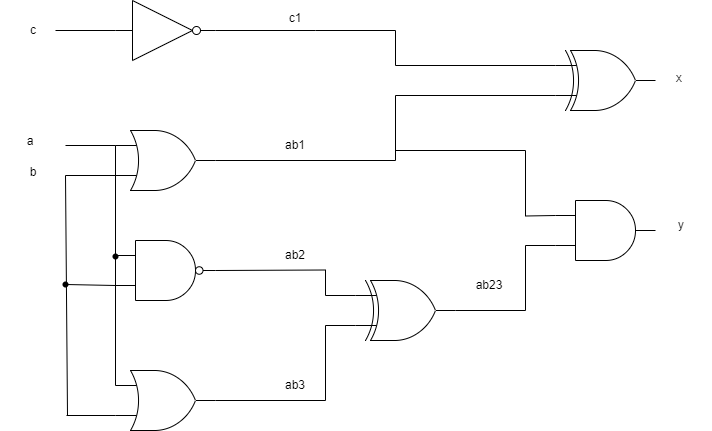

The diagram above was exported from draw.io. Its source (the exported page's mxGraphModel, read from the mxfile embedded in the PNG):
<mxGraphModel dx="975" dy="793" grid="0" gridSize="10" guides="1" tooltips="1" connect="1" arrows="1" fold="1" page="1" pageScale="1" pageWidth="850" pageHeight="1100" math="0" shadow="0">
  <root>
    <mxCell id="0" />
    <mxCell id="1" parent="0" />
    <mxCell id="EFx9bReZlargWM7kKtvx-1" value="" style="verticalLabelPosition=bottom;shadow=0;dashed=0;align=center;html=1;verticalAlign=top;shape=mxgraph.electrical.logic_gates.inverter_2" parent="1" vertex="1">
      <mxGeometry x="120" y="120" width="100" height="60" as="geometry" />
    </mxCell>
    <mxCell id="EFx9bReZlargWM7kKtvx-2" value="" style="verticalLabelPosition=bottom;shadow=0;dashed=0;align=center;html=1;verticalAlign=top;shape=mxgraph.electrical.logic_gates.logic_gate;operation=or;" parent="1" vertex="1">
      <mxGeometry x="120" y="490" width="100" height="60" as="geometry" />
    </mxCell>
    <mxCell id="EFx9bReZlargWM7kKtvx-3" value="" style="verticalLabelPosition=bottom;shadow=0;dashed=0;align=center;html=1;verticalAlign=top;shape=mxgraph.electrical.logic_gates.logic_gate;operation=and;" parent="1" vertex="1">
      <mxGeometry x="560" y="320" width="100" height="60" as="geometry" />
    </mxCell>
    <mxCell id="EFx9bReZlargWM7kKtvx-4" value="" style="verticalLabelPosition=bottom;shadow=0;dashed=0;align=center;html=1;verticalAlign=top;shape=mxgraph.electrical.logic_gates.logic_gate;operation=or;" parent="1" vertex="1">
      <mxGeometry x="120" y="250" width="100" height="60" as="geometry" />
    </mxCell>
    <mxCell id="EFx9bReZlargWM7kKtvx-6" value="" style="verticalLabelPosition=bottom;shadow=0;dashed=0;align=center;html=1;verticalAlign=top;shape=mxgraph.electrical.logic_gates.logic_gate;operation=and;negating=1;negSize=0.15;" parent="1" vertex="1">
      <mxGeometry x="120" y="360" width="100" height="60" as="geometry" />
    </mxCell>
    <mxCell id="EFx9bReZlargWM7kKtvx-7" value="" style="verticalLabelPosition=bottom;shadow=0;dashed=0;align=center;html=1;verticalAlign=top;shape=mxgraph.electrical.logic_gates.logic_gate;operation=xor;" parent="1" vertex="1">
      <mxGeometry x="360" y="400" width="100" height="60" as="geometry" />
    </mxCell>
    <mxCell id="EFx9bReZlargWM7kKtvx-8" value="" style="verticalLabelPosition=bottom;shadow=0;dashed=0;align=center;html=1;verticalAlign=top;shape=mxgraph.electrical.logic_gates.logic_gate;operation=xor;" parent="1" vertex="1">
      <mxGeometry x="560" y="170" width="100" height="60" as="geometry" />
    </mxCell>
    <mxCell id="EFx9bReZlargWM7kKtvx-9" value="" style="endArrow=none;html=1;rounded=0;exitX=1;exitY=0.5;exitDx=0;exitDy=0;exitPerimeter=0;entryX=0;entryY=0.25;entryDx=0;entryDy=0;entryPerimeter=0;" parent="1" source="EFx9bReZlargWM7kKtvx-1" target="EFx9bReZlargWM7kKtvx-8" edge="1">
      <mxGeometry width="50" height="50" relative="1" as="geometry">
        <mxPoint x="400" y="430" as="sourcePoint" />
        <mxPoint x="400" y="200" as="targetPoint" />
        <Array as="points">
          <mxPoint x="320" y="150" />
          <mxPoint x="400" y="150" />
          <mxPoint x="400" y="185" />
        </Array>
      </mxGeometry>
    </mxCell>
    <mxCell id="EFx9bReZlargWM7kKtvx-10" value="" style="endArrow=none;html=1;rounded=0;entryX=0;entryY=0.75;entryDx=0;entryDy=0;entryPerimeter=0;exitX=1;exitY=0.5;exitDx=0;exitDy=0;exitPerimeter=0;" parent="1" source="EFx9bReZlargWM7kKtvx-4" target="EFx9bReZlargWM7kKtvx-8" edge="1">
      <mxGeometry width="50" height="50" relative="1" as="geometry">
        <mxPoint x="250" y="270" as="sourcePoint" />
        <mxPoint x="560" y="305" as="targetPoint" />
        <Array as="points">
          <mxPoint x="400" y="280" />
          <mxPoint x="400" y="215" />
        </Array>
      </mxGeometry>
    </mxCell>
    <mxCell id="EFx9bReZlargWM7kKtvx-13" value="" style="endArrow=none;html=1;rounded=0;exitX=1;exitY=0.5;exitDx=0;exitDy=0;exitPerimeter=0;entryX=0;entryY=0.25;entryDx=0;entryDy=0;entryPerimeter=0;" parent="1" source="EFx9bReZlargWM7kKtvx-6" target="EFx9bReZlargWM7kKtvx-7" edge="1">
      <mxGeometry width="50" height="50" relative="1" as="geometry">
        <mxPoint x="230" y="389.5" as="sourcePoint" />
        <mxPoint x="330" y="410" as="targetPoint" />
        <Array as="points">
          <mxPoint x="330" y="389.5" />
          <mxPoint x="330" y="415" />
        </Array>
      </mxGeometry>
    </mxCell>
    <mxCell id="EFx9bReZlargWM7kKtvx-14" value="" style="endArrow=none;html=1;rounded=0;entryX=0;entryY=0.75;entryDx=0;entryDy=0;entryPerimeter=0;" parent="1" target="EFx9bReZlargWM7kKtvx-7" edge="1">
      <mxGeometry width="50" height="50" relative="1" as="geometry">
        <mxPoint x="220" y="520" as="sourcePoint" />
        <mxPoint x="360" y="535" as="targetPoint" />
        <Array as="points">
          <mxPoint x="330" y="520" />
          <mxPoint x="330" y="445" />
        </Array>
      </mxGeometry>
    </mxCell>
    <mxCell id="EFx9bReZlargWM7kKtvx-15" value="" style="endArrow=none;html=1;rounded=0;entryX=0;entryY=0.25;entryDx=0;entryDy=0;entryPerimeter=0;" parent="1" target="EFx9bReZlargWM7kKtvx-3" edge="1">
      <mxGeometry width="50" height="50" relative="1" as="geometry">
        <mxPoint x="400" y="270" as="sourcePoint" />
        <mxPoint x="550" y="336" as="targetPoint" />
        <Array as="points">
          <mxPoint x="530" y="270" />
          <mxPoint x="530" y="335.5" />
        </Array>
      </mxGeometry>
    </mxCell>
    <mxCell id="EFx9bReZlargWM7kKtvx-16" value="" style="endArrow=none;html=1;rounded=0;exitX=1;exitY=0.5;exitDx=0;exitDy=0;exitPerimeter=0;entryX=0;entryY=0.75;entryDx=0;entryDy=0;entryPerimeter=0;" parent="1" source="EFx9bReZlargWM7kKtvx-7" target="EFx9bReZlargWM7kKtvx-3" edge="1">
      <mxGeometry width="50" height="50" relative="1" as="geometry">
        <mxPoint x="470" y="430.5" as="sourcePoint" />
        <mxPoint x="610" y="455.5" as="targetPoint" />
        <Array as="points">
          <mxPoint x="530" y="430" />
          <mxPoint x="530" y="365" />
        </Array>
      </mxGeometry>
    </mxCell>
    <mxCell id="EFx9bReZlargWM7kKtvx-17" value="" style="endArrow=none;html=1;rounded=0;entryX=0;entryY=0.5;entryDx=0;entryDy=0;entryPerimeter=0;labelBackgroundColor=#FFFFFF;" parent="1" target="EFx9bReZlargWM7kKtvx-1" edge="1">
      <mxGeometry width="50" height="50" relative="1" as="geometry">
        <mxPoint x="60" y="150" as="sourcePoint" />
        <mxPoint x="110" y="150" as="targetPoint" />
      </mxGeometry>
    </mxCell>
    <mxCell id="EFx9bReZlargWM7kKtvx-19" value="" style="endArrow=none;html=1;rounded=0;entryX=0;entryY=0.75;entryDx=0;entryDy=0;entryPerimeter=0;" parent="1" target="EFx9bReZlargWM7kKtvx-2" edge="1">
      <mxGeometry width="50" height="50" relative="1" as="geometry">
        <mxPoint x="71" y="535" as="sourcePoint" />
        <mxPoint x="110" y="530" as="targetPoint" />
      </mxGeometry>
    </mxCell>
    <mxCell id="EFx9bReZlargWM7kKtvx-20" value="" style="endArrow=none;html=1;rounded=0;entryX=0;entryY=0.75;entryDx=0;entryDy=0;entryPerimeter=0;" parent="1" target="EFx9bReZlargWM7kKtvx-4" edge="1">
      <mxGeometry width="50" height="50" relative="1" as="geometry">
        <mxPoint x="70" y="295" as="sourcePoint" />
        <mxPoint x="110" y="285" as="targetPoint" />
      </mxGeometry>
    </mxCell>
    <mxCell id="EFx9bReZlargWM7kKtvx-21" value="" style="endArrow=none;html=1;rounded=0;entryX=0;entryY=0.25;entryDx=0;entryDy=0;entryPerimeter=0;" parent="1" target="EFx9bReZlargWM7kKtvx-4" edge="1">
      <mxGeometry width="50" height="50" relative="1" as="geometry">
        <mxPoint x="70" y="265" as="sourcePoint" />
        <mxPoint x="100" y="240" as="targetPoint" />
      </mxGeometry>
    </mxCell>
    <mxCell id="EFx9bReZlargWM7kKtvx-22" value="" style="endArrow=none;html=1;rounded=0;entryX=0;entryY=0.75;entryDx=0;entryDy=0;entryPerimeter=0;startArrow=none;" parent="1" source="EFx9bReZlargWM7kKtvx-25" target="EFx9bReZlargWM7kKtvx-6" edge="1">
      <mxGeometry width="50" height="50" relative="1" as="geometry">
        <mxPoint x="70" y="405" as="sourcePoint" />
        <mxPoint x="90" y="410" as="targetPoint" />
      </mxGeometry>
    </mxCell>
    <mxCell id="EFx9bReZlargWM7kKtvx-23" value="" style="endArrow=none;html=1;rounded=0;exitDx=0;exitDy=0;exitPerimeter=0;entryX=0;entryY=0.25;entryDx=0;entryDy=0;entryPerimeter=0;startArrow=none;" parent="1" source="EFx9bReZlargWM7kKtvx-30" target="EFx9bReZlargWM7kKtvx-4" edge="1">
      <mxGeometry width="50" height="50" relative="1" as="geometry">
        <mxPoint x="110" y="210" as="sourcePoint" />
        <mxPoint x="120" y="260" as="targetPoint" />
      </mxGeometry>
    </mxCell>
    <mxCell id="EFx9bReZlargWM7kKtvx-24" value="" style="endArrow=none;html=1;rounded=0;" parent="1" edge="1">
      <mxGeometry width="50" height="50" relative="1" as="geometry">
        <mxPoint x="70" y="295" as="sourcePoint" />
        <mxPoint x="72" y="535" as="targetPoint" />
      </mxGeometry>
    </mxCell>
    <mxCell id="EFx9bReZlargWM7kKtvx-29" value="" style="endArrow=none;html=1;rounded=0;entryDx=0;entryDy=0;entryPerimeter=0;" parent="1" target="EFx9bReZlargWM7kKtvx-25" edge="1">
      <mxGeometry width="50" height="50" relative="1" as="geometry">
        <mxPoint x="70" y="405" as="sourcePoint" />
        <mxPoint x="120" y="405" as="targetPoint" />
      </mxGeometry>
    </mxCell>
    <mxCell id="EFx9bReZlargWM7kKtvx-25" value="" style="shape=waypoint;sketch=0;fillStyle=solid;size=6;pointerEvents=1;points=[];fillColor=none;resizable=0;rotatable=0;perimeter=centerPerimeter;snapToPoint=1;" parent="1" vertex="1">
      <mxGeometry x="60" y="394" width="20" height="20" as="geometry" />
    </mxCell>
    <mxCell id="EFx9bReZlargWM7kKtvx-31" value="" style="endArrow=none;html=1;rounded=0;exitX=0;exitY=0.25;exitDx=0;exitDy=0;exitPerimeter=0;entryDx=0;entryDy=0;entryPerimeter=0;" parent="1" source="EFx9bReZlargWM7kKtvx-2" target="EFx9bReZlargWM7kKtvx-30" edge="1">
      <mxGeometry width="50" height="50" relative="1" as="geometry">
        <mxPoint x="120" y="505" as="sourcePoint" />
        <mxPoint x="120" y="265" as="targetPoint" />
      </mxGeometry>
    </mxCell>
    <mxCell id="EFx9bReZlargWM7kKtvx-30" value="" style="shape=waypoint;sketch=0;fillStyle=solid;size=6;pointerEvents=1;points=[];fillColor=none;resizable=0;rotatable=0;perimeter=centerPerimeter;snapToPoint=1;" parent="1" vertex="1">
      <mxGeometry x="110" y="366" width="20" height="20" as="geometry" />
    </mxCell>
    <mxCell id="EFx9bReZlargWM7kKtvx-32" value="a" style="text;html=1;strokeColor=none;fillColor=none;align=center;verticalAlign=middle;whiteSpace=wrap;rounded=0;" parent="1" vertex="1">
      <mxGeometry x="5" y="247" width="60" height="27" as="geometry" />
    </mxCell>
    <mxCell id="EFx9bReZlargWM7kKtvx-34" value="b" style="text;html=1;strokeColor=none;fillColor=none;align=center;verticalAlign=middle;whiteSpace=wrap;rounded=0;" parent="1" vertex="1">
      <mxGeometry x="8" y="277" width="60" height="30" as="geometry" />
    </mxCell>
    <mxCell id="EFx9bReZlargWM7kKtvx-35" value="c" style="text;html=1;strokeColor=none;fillColor=none;align=center;verticalAlign=middle;whiteSpace=wrap;rounded=0;" parent="1" vertex="1">
      <mxGeometry x="8" y="135" width="60" height="30" as="geometry" />
    </mxCell>
    <mxCell id="EFx9bReZlargWM7kKtvx-36" value="c1" style="text;html=1;strokeColor=none;fillColor=none;align=center;verticalAlign=middle;whiteSpace=wrap;rounded=0;" parent="1" vertex="1">
      <mxGeometry x="270" y="123" width="60" height="30" as="geometry" />
    </mxCell>
    <mxCell id="EFx9bReZlargWM7kKtvx-37" value="ab1" style="text;html=1;strokeColor=none;fillColor=none;align=center;verticalAlign=middle;whiteSpace=wrap;rounded=0;" parent="1" vertex="1">
      <mxGeometry x="270" y="250" width="60" height="30" as="geometry" />
    </mxCell>
    <mxCell id="EFx9bReZlargWM7kKtvx-38" value="ab2" style="text;html=1;strokeColor=none;fillColor=none;align=center;verticalAlign=middle;whiteSpace=wrap;rounded=0;" parent="1" vertex="1">
      <mxGeometry x="270" y="360" width="60" height="30" as="geometry" />
    </mxCell>
    <mxCell id="EFx9bReZlargWM7kKtvx-39" value="ab3" style="text;html=1;strokeColor=none;fillColor=none;align=center;verticalAlign=middle;whiteSpace=wrap;rounded=0;" parent="1" vertex="1">
      <mxGeometry x="270" y="490" width="60" height="30" as="geometry" />
    </mxCell>
    <mxCell id="EFx9bReZlargWM7kKtvx-40" value="y" style="text;html=1;strokeColor=none;fillColor=none;align=center;verticalAlign=middle;whiteSpace=wrap;rounded=0;" parent="1" vertex="1">
      <mxGeometry x="656" y="330" width="60" height="30" as="geometry" />
    </mxCell>
    <mxCell id="EFx9bReZlargWM7kKtvx-41" value="x" style="text;html=1;strokeColor=none;fillColor=none;align=center;verticalAlign=middle;whiteSpace=wrap;rounded=0;" parent="1" vertex="1">
      <mxGeometry x="654" y="183" width="60" height="30" as="geometry" />
    </mxCell>
    <mxCell id="lRlOFPY23-0Z_kXMDLMN-1" value="ab23" style="text;html=1;strokeColor=none;fillColor=none;align=center;verticalAlign=middle;whiteSpace=wrap;rounded=0;" vertex="1" parent="1">
      <mxGeometry x="464" y="390" width="60" height="30" as="geometry" />
    </mxCell>
  </root>
</mxGraphModel>